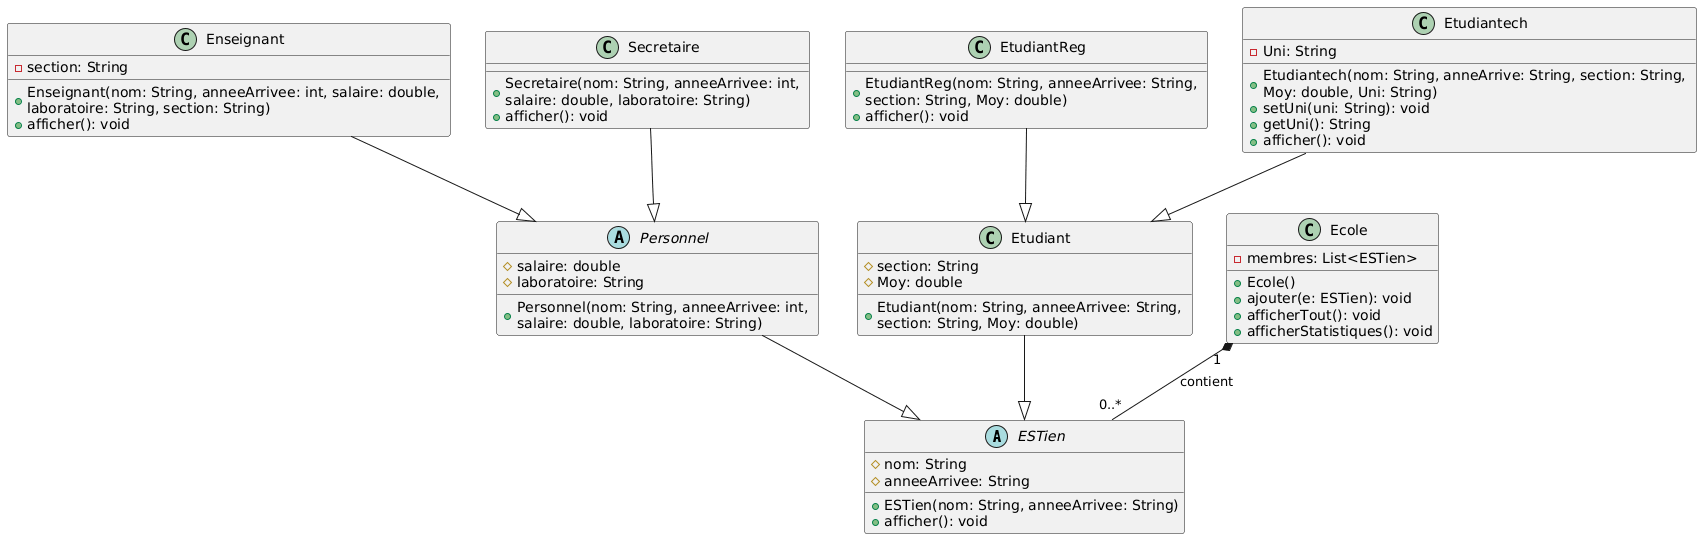

The diagram above was rendered by PlantUML. Its source (embedded in the PNG):
@startuml
' === 1. TERTIB: ESTien lfoq (l-jdar) ===
top to bottom direction

' === 2. Définition des Classes ===
abstract class ESTien {
    # nom: String
    # anneeArrivee: String
    + ESTien(nom: String, anneeArrivee: String)
    + afficher(): void
}

abstract class Personnel {
    # salaire: double
    # laboratoire: String
    ' === TASA7I7: Zedt \n hna ===
    + Personnel(nom: String, anneeArrivee: int, \nsalaire: double, laboratoire: String)
}

class Etudiant {
    # section: String
    # Moy: double
    ' === TASA7I7: Zedt \n hna ===
    + Etudiant(nom: String, anneeArrivee: String, \nsection: String, Moy: double)
}

class Enseignant {
    - section: String
    ' === TASA7I7: Zedt \n hna ===
    + Enseignant(nom: String, anneeArrivee: int, salaire: double, \nlaboratoire: String, section: String)
    + afficher(): void
}

class Secretaire {
    ' === TASA7I7: Zedt \n hna ===
    + Secretaire(nom: String, anneeArrivee: int, \nsalaire: double, laboratoire: String)
    + afficher(): void
}

class EtudiantReg {
    ' === TASA7I7: Zedt \n hna ===
    + EtudiantReg(nom: String, anneeArrivee: String, \nsection: String, Moy: double)
    + afficher(): void
}

class Etudiantech {
    - Uni: String
    ' === TASA7I7: Zedt \n hna ===
    + Etudiantech(nom: String, anneArrive: String, section: String, \nMoy: double, Uni: String)
    + setUni(uni: String): void
    + getUni(): String
    + afficher(): void
}

class Ecole {
    - membres: List<ESTien>
    + Ecole()
    + ajouter(e: ESTien): void
    + afficherTout(): void
    + afficherStatistiques(): void
}

' === 3. Relations (Héritage) ===
Personnel --|> ESTien
Etudiant --|> ESTien

Enseignant --|> Personnel
Secretaire --|> Personnel

EtudiantReg --|> Etudiant
Etudiantech --|> Etudiant

' === 4. Relation (Composition) ===
Ecole "1" *-- "0..*" ESTien : contient

' === 5. Hints (Bax nqado tstaf mzyan) ===
Personnel -[hidden]right- Etudiant
Enseignant -[hidden]right- Secretaire
EtudiantReg -[hidden]right- Etudiantech
Etudiant -[hidden]right- Ecole
@enduml